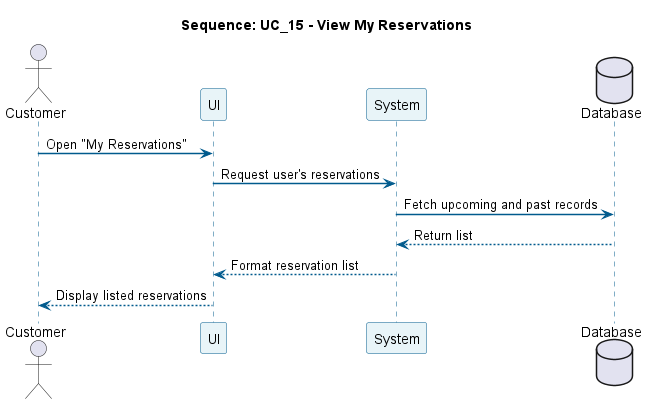

The diagram above was rendered by PlantUML. Its source (embedded in the PNG):
@startuml
title Sequence: UC_15 - View My Reservations
skinparam sequence {
  ParticipantBackgroundColor #E8F4F8
  ParticipantBorderColor #005A8D
  LifeLineBorderColor #005A8D
  ArrowColor #005A8D
  ArrowThickness 1.5
}

actor Customer
participant "UI" as UI
participant "System" as Sys
database "Database" as DB

Customer -> UI: Open "My Reservations"
UI -> Sys: Request user's reservations
Sys -> DB: Fetch upcoming and past records
DB --> Sys: Return list
Sys --> UI: Format reservation list
UI --> Customer: Display listed reservations
@enduml